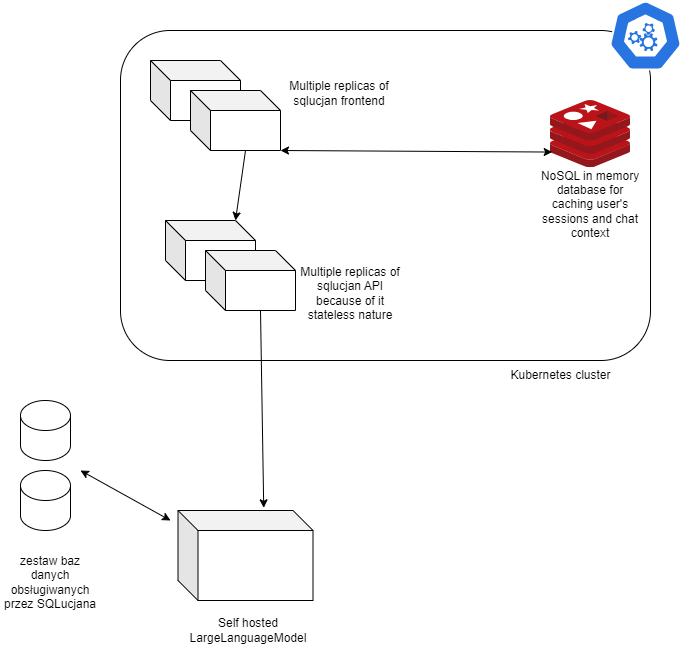

The diagram above was exported from draw.io. Its source (the exported page's mxGraphModel, read from the mxfile embedded in the PNG):
<mxGraphModel dx="1134" dy="617" grid="1" gridSize="10" guides="1" tooltips="1" connect="1" arrows="1" fold="1" page="1" pageScale="1" pageWidth="827" pageHeight="1169" math="0" shadow="0">
  <root>
    <mxCell id="0" />
    <mxCell id="1" parent="0" />
    <mxCell id="XRFuZTi211O8Z0zxFE68-4" value="" style="rounded=1;whiteSpace=wrap;html=1;" vertex="1" parent="1">
      <mxGeometry x="120" y="70" width="530" height="330" as="geometry" />
    </mxCell>
    <mxCell id="XRFuZTi211O8Z0zxFE68-1" value="" style="shape=cylinder3;whiteSpace=wrap;html=1;boundedLbl=1;backgroundOutline=1;size=15;" vertex="1" parent="1">
      <mxGeometry x="20" y="440" width="50" height="60" as="geometry" />
    </mxCell>
    <mxCell id="XRFuZTi211O8Z0zxFE68-2" value="" style="shape=cube;whiteSpace=wrap;html=1;boundedLbl=1;backgroundOutline=1;darkOpacity=0.05;darkOpacity2=0.1;" vertex="1" parent="1">
      <mxGeometry x="165" y="260" width="90" height="60" as="geometry" />
    </mxCell>
    <mxCell id="XRFuZTi211O8Z0zxFE68-3" value="" style="shape=cube;whiteSpace=wrap;html=1;boundedLbl=1;backgroundOutline=1;darkOpacity=0.05;darkOpacity2=0.1;" vertex="1" parent="1">
      <mxGeometry x="205" y="290" width="90" height="60" as="geometry" />
    </mxCell>
    <mxCell id="XRFuZTi211O8Z0zxFE68-5" value="" style="sketch=0;html=1;dashed=0;whitespace=wrap;fillColor=#2875E2;strokeColor=#ffffff;points=[[0.005,0.63,0],[0.1,0.2,0],[0.9,0.2,0],[0.5,0,0],[0.995,0.63,0],[0.72,0.99,0],[0.5,1,0],[0.28,0.99,0]];verticalLabelPosition=bottom;align=center;verticalAlign=top;shape=mxgraph.kubernetes.icon;prIcon=master" vertex="1" parent="1">
      <mxGeometry x="600" y="40" width="90" height="70" as="geometry" />
    </mxCell>
    <mxCell id="XRFuZTi211O8Z0zxFE68-6" value="Kubernetes cluster" style="text;html=1;align=center;verticalAlign=middle;resizable=0;points=[];autosize=1;strokeColor=none;fillColor=none;" vertex="1" parent="1">
      <mxGeometry x="500" y="400" width="120" height="30" as="geometry" />
    </mxCell>
    <mxCell id="XRFuZTi211O8Z0zxFE68-7" value="Multiple replicas of sqlucjan API because of it stateless nature" style="text;html=1;strokeColor=none;fillColor=none;align=center;verticalAlign=middle;whiteSpace=wrap;rounded=0;" vertex="1" parent="1">
      <mxGeometry x="295" y="300" width="110" height="65" as="geometry" />
    </mxCell>
    <mxCell id="XRFuZTi211O8Z0zxFE68-8" value="" style="shape=cylinder3;whiteSpace=wrap;html=1;boundedLbl=1;backgroundOutline=1;size=15;" vertex="1" parent="1">
      <mxGeometry x="20" y="510" width="50" height="60" as="geometry" />
    </mxCell>
    <mxCell id="XRFuZTi211O8Z0zxFE68-9" value="zestaw baz danych obsługiwanych przez SQLucjana" style="text;html=1;strokeColor=none;fillColor=none;align=center;verticalAlign=middle;whiteSpace=wrap;rounded=0;" vertex="1" parent="1">
      <mxGeometry y="584.5" width="100" height="75" as="geometry" />
    </mxCell>
    <mxCell id="XRFuZTi211O8Z0zxFE68-10" value="" style="shape=cube;whiteSpace=wrap;html=1;boundedLbl=1;backgroundOutline=1;darkOpacity=0.05;darkOpacity2=0.1;" vertex="1" parent="1">
      <mxGeometry x="177.5" y="550" width="135" height="90" as="geometry" />
    </mxCell>
    <mxCell id="XRFuZTi211O8Z0zxFE68-11" value="Self hosted LargeLanguageModel" style="text;html=1;strokeColor=none;fillColor=none;align=center;verticalAlign=middle;whiteSpace=wrap;rounded=0;" vertex="1" parent="1">
      <mxGeometry x="182.5" y="630" width="130" height="80" as="geometry" />
    </mxCell>
    <mxCell id="XRFuZTi211O8Z0zxFE68-12" value="" style="image;sketch=0;aspect=fixed;html=1;points=[];align=center;fontSize=12;image=img/lib/mscae/Cache_Redis_Product.svg;" vertex="1" parent="1">
      <mxGeometry x="550" y="140" width="80" height="67.2" as="geometry" />
    </mxCell>
    <mxCell id="XRFuZTi211O8Z0zxFE68-13" value="NoSQL in memory database for caching user's sessions and chat context" style="text;html=1;strokeColor=none;fillColor=none;align=center;verticalAlign=middle;whiteSpace=wrap;rounded=0;" vertex="1" parent="1">
      <mxGeometry x="535" y="207.2" width="110" height="73" as="geometry" />
    </mxCell>
    <mxCell id="XRFuZTi211O8Z0zxFE68-14" value="" style="shape=cube;whiteSpace=wrap;html=1;boundedLbl=1;backgroundOutline=1;darkOpacity=0.05;darkOpacity2=0.1;" vertex="1" parent="1">
      <mxGeometry x="150" y="100" width="90" height="60" as="geometry" />
    </mxCell>
    <mxCell id="XRFuZTi211O8Z0zxFE68-15" value="" style="shape=cube;whiteSpace=wrap;html=1;boundedLbl=1;backgroundOutline=1;darkOpacity=0.05;darkOpacity2=0.1;" vertex="1" parent="1">
      <mxGeometry x="190" y="130" width="90" height="60" as="geometry" />
    </mxCell>
    <mxCell id="XRFuZTi211O8Z0zxFE68-16" value="Multiple replicas of sqlucjan frontend" style="text;html=1;strokeColor=none;fillColor=none;align=center;verticalAlign=middle;whiteSpace=wrap;rounded=0;" vertex="1" parent="1">
      <mxGeometry x="284" y="100" width="110" height="65" as="geometry" />
    </mxCell>
    <mxCell id="XRFuZTi211O8Z0zxFE68-19" value="" style="endArrow=classic;html=1;rounded=0;exitX=0;exitY=0;exitDx=55;exitDy=60.00000000000001;exitPerimeter=0;entryX=0.635;entryY=-0.03;entryDx=0;entryDy=0;entryPerimeter=0;" edge="1" parent="1" source="XRFuZTi211O8Z0zxFE68-3" target="XRFuZTi211O8Z0zxFE68-10">
      <mxGeometry width="50" height="50" relative="1" as="geometry">
        <mxPoint x="420" y="410" as="sourcePoint" />
        <mxPoint x="470" y="360" as="targetPoint" />
      </mxGeometry>
    </mxCell>
    <mxCell id="XRFuZTi211O8Z0zxFE68-20" value="" style="endArrow=classic;startArrow=classic;html=1;rounded=0;" edge="1" parent="1">
      <mxGeometry width="50" height="50" relative="1" as="geometry">
        <mxPoint x="170" y="560" as="sourcePoint" />
        <mxPoint x="80" y="510" as="targetPoint" />
      </mxGeometry>
    </mxCell>
    <mxCell id="XRFuZTi211O8Z0zxFE68-21" value="" style="endArrow=classic;startArrow=classic;html=1;rounded=0;entryX=0.021;entryY=0.767;entryDx=0;entryDy=0;entryPerimeter=0;exitX=1;exitY=1;exitDx=0;exitDy=0;exitPerimeter=0;" edge="1" parent="1" source="XRFuZTi211O8Z0zxFE68-15" target="XRFuZTi211O8Z0zxFE68-12">
      <mxGeometry width="50" height="50" relative="1" as="geometry">
        <mxPoint x="440" y="270" as="sourcePoint" />
        <mxPoint x="490" y="220" as="targetPoint" />
      </mxGeometry>
    </mxCell>
    <mxCell id="XRFuZTi211O8Z0zxFE68-22" value="" style="endArrow=classic;html=1;rounded=0;entryX=0;entryY=0;entryDx=70;entryDy=0;entryPerimeter=0;exitX=0;exitY=0;exitDx=55;exitDy=60.00000000000001;exitPerimeter=0;" edge="1" parent="1" source="XRFuZTi211O8Z0zxFE68-15" target="XRFuZTi211O8Z0zxFE68-2">
      <mxGeometry width="50" height="50" relative="1" as="geometry">
        <mxPoint x="420" y="390" as="sourcePoint" />
        <mxPoint x="470" y="340" as="targetPoint" />
      </mxGeometry>
    </mxCell>
  </root>
</mxGraphModel>